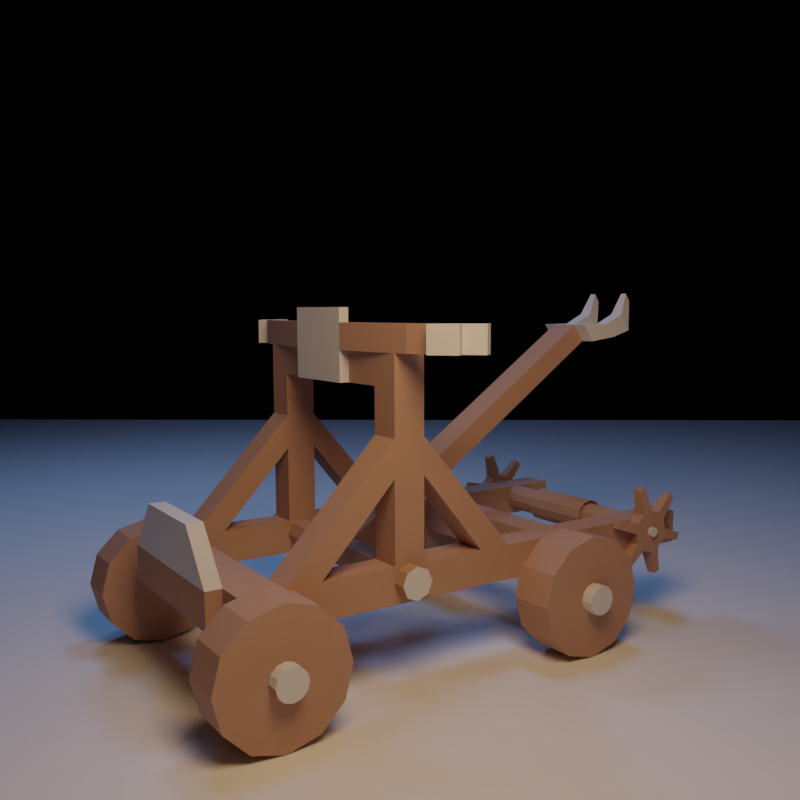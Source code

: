 # Source: catapult.blend  (saved by Blender 2.79.0; exported with 4.5.12 LTS)
import bpy
from mathutils import Matrix  # noqa: F401  (used for matrix-valued properties, if any)

bpy.ops.wm.read_factory_settings(use_empty=True)
scene = bpy.context.scene
scene.name = 'Scene'

# ---- collections
col_collection_1 = bpy.data.collections.new('Collection 1'); scene.collection.children.link(col_collection_1)

# ---- materials (node trees are filled in below, after node groups)
mat_wood = bpy.data.materials.new('wood')
mat_wood.alpha_threshold = 0.0
mat_wood.diffuse_color = (0.5204, 0.3216, 0.2334, 1.0)
mat_wood.roughness = 0.5
mat_wood.line_color = (0.0, 0.0, 0.0, 1.0)
mat_metal = bpy.data.materials.new('metal')
mat_metal.alpha_threshold = 0.0
mat_metal.roughness = 0.5
mat_kumaslar = bpy.data.materials.new('kumaslar')
mat_kumaslar.alpha_threshold = 0.0
mat_kumaslar.diffuse_color = (1.0, 1.0, 1.0, 1.0)
mat_kumaslar.roughness = 0.5

# ---- material node trees
mat_metal.use_nodes = True; mat_metal.node_tree.nodes.clear()
_N = mat_metal.node_tree.nodes; _L = mat_metal.node_tree.links
n0 = _N.new('ShaderNodeOutputMaterial'); n0.name = 'Material Output'; n0.location = (300, 300)
n1 = _N.new('ShaderNodeBsdfDiffuse'); n1.name = 'Diffuse BSDF'; n1.location = (10, 300)
_L.new(n1.outputs[0], n0.inputs[0])
n0.is_active_output = True
mat_kumaslar.use_nodes = True; mat_kumaslar.node_tree.nodes.clear()
_N = mat_kumaslar.node_tree.nodes; _L = mat_kumaslar.node_tree.links
n0 = _N.new('ShaderNodeOutputMaterial'); n0.name = 'Material Output'; n0.location = (1200, 880)
n0.label = 'Material Out'
n1 = _N.new('ShaderNodeAddShader'); n1.name = 'Add Shader'; n1.location = (1000, 880)
n1.label = 'Shader Add Refl'
n2 = _N.new('ShaderNodeAddShader'); n2.name = 'Add Shader.001'; n2.location = (800, 880)
n2.label = 'Shader Add Spec'
n3 = _N.new('ShaderNodeBsdfRefraction'); n3.name = 'Refraction BSDF'; n3.location = (1200, 220)
n3.label = 'Refl BSDF'
n3.mute = True
n4 = _N.new('ShaderNodeMix'); n4.name = 'Mix'; n4.location = (1000, 220)
n4.label = 'Mix Color/Refl'
n4.data_type = 'RGBA'
n4.blend_type = 'MULTIPLY'
n4.inputs[0].default_value = 1.0
n4.inputs[6].default_value = (1.0, 1.0, 1.0, 1.0)
n4.inputs[7].default_value = (0.0, 0.0, 0.0, 0.0)
n5 = _N.new('ShaderNodeMixShader'); n5.name = 'Mix Shader'; n5.location = (600, 880)
n5.label = 'Shader Mix Alpha'
n6 = _N.new('ShaderNodeBsdfTransparent'); n6.name = 'Transparent BSDF'; n6.location = (400, 880)
n6.label = 'Alpha BSDF'
n6.mute = True
n7 = _N.new('ShaderNodeMix'); n7.name = 'Mix.001'; n7.location = (200, 1100)
n7.label = 'Mix Color/Alpha'
n7.data_type = 'RGBA'
n7.blend_type = 'MULTIPLY'
n7.inputs[0].default_value = 1.0
n7.inputs[6].default_value = (1.0, 1.0, 1.0, 1.0)
n7.inputs[7].default_value = (1.0, 1.0, 1.0, 1.0)
n8 = _N.new('ShaderNodeBsdfDiffuse'); n8.name = 'Diffuse BSDF'; n8.location = (400, 660)
n8.label = 'Diff BSDF'
n9 = _N.new('ShaderNodeMix'); n9.name = 'Mix.002'; n9.location = (200, 660)
n9.label = 'Mix Color/Diffuse'
n9.data_type = 'RGBA'
n9.blend_type = 'MULTIPLY'
n9.inputs[0].default_value = 1.0
n9.inputs[6].default_value = (1.0, 1.0, 1.0, 1.0)
n9.inputs[7].default_value = (1.0, 1.0, 1.0, 1.0)
n10 = _N.new('ShaderNodeBsdfAnisotropic'); n10.name = 'Glossy BSDF'; n10.location = (400, 220)
n10.label = 'Spec BSDF'
n10.distribution = 'GGX'
n11 = _N.new('ShaderNodeMix'); n11.name = 'Mix.003'; n11.location = (200, 220)
n11.label = 'Mix Color/Spec'
n11.data_type = 'RGBA'
n11.blend_type = 'MULTIPLY'
n11.inputs[0].default_value = 1.0
n11.inputs[7].default_value = (0.0, 0.0, 0.0, 1.0)
n12 = _N.new('ShaderNodeMix'); n12.name = 'Mix.004'; n12.location = (200, 0)
n12.label = 'Mix Color/Hardness'
n12.data_type = 'RGBA'
n12.blend_type = 'MULTIPLY'
n12.inputs[0].default_value = 1.0
n12.inputs[6].default_value = (1.87, 1.87, 1.87, 1.87)
n12.inputs[7].default_value = (1.0, 1.0, 1.0, 1.0)
n13 = _N.new('ShaderNodeNormalMap'); n13.name = 'Normal Map'; n13.location = (200, 440)
n13.label = 'Normal/Map'
n13.mute = True
n14 = _N.new('ShaderNodeMix'); n14.name = 'Mix.005'; n14.location = (1000, 660)
n14.label = 'Bump/Map'
n14.mute = True
n14.data_type = 'RGBA'
n14.blend_type = 'MULTIPLY'
n14.inputs[0].default_value = 1.0
n14.inputs[6].default_value = (1.0, 1.0, 1.0, 1.0)
n14.inputs[7].default_value = (0.0, 0.0, 0.0, 1.0)
n15 = _N.new('ShaderNodeTexCoord'); n15.name = 'Texture Coordinate'; n15.location = (-600, 660)
n15.label = 'Texture Coords'
n16 = _N.new('ShaderNodeDisplacement'); n16.name = 'Displacement'; n16.location = (0, 0)
n16.inputs[1].default_value = 0.0
n16.inputs[2].default_value = 0.1
n17 = _N.new('ShaderNodeMath'); n17.name = 'Math'; n17.location = (0, 0)
n17.operation = 'POWER'
_L.new(n1.outputs[0], n0.inputs[0])
_L.new(n2.outputs[0], n1.inputs[0])
_L.new(n3.outputs[0], n1.inputs[1])
_L.new(n4.outputs[2], n3.inputs[0])
_L.new(n5.outputs[0], n2.inputs[0])
_L.new(n6.outputs[0], n5.inputs[1])
_L.new(n7.outputs[2], n5.inputs[0])
_L.new(n8.outputs[0], n5.inputs[2])
_L.new(n9.outputs[2], n8.inputs[0])
_L.new(n10.outputs[0], n2.inputs[1])
_L.new(n11.outputs[2], n10.inputs[0])
_L.new(n13.outputs[0], n8.inputs[2])
_L.new(n13.outputs[0], n10.inputs[4])
_L.new(n13.outputs[0], n3.inputs[3])
_L.new(n14.outputs[2], n16.inputs[0])
_L.new(n16.outputs[0], n0.inputs[2])
_L.new(n12.outputs[2], n17.inputs[0])
_L.new(n17.outputs[0], n10.inputs[1])
n0.is_active_output = True

# ---- world
world_world = bpy.data.worlds.new('World'); scene.world = world_world
world_world.color = (0.0, 0.0, 0.0)
world_world.use_sun_shadow = False
world_world.sun_shadow_jitter_overblur = 0.0
world_world.cycles.sampling_method = 'MANUAL'

# ---- cameras
cam_camera_001 = bpy.data.cameras.new('Camera.001')
cam_camera_001.clip_end = 100.0
cam_camera_001.lens = 35.0
cam_camera_001.sensor_width = 32.0
cam_camera_001.sensor_height = 18.0
cam_camera_001.display_size = 2.0
cam_camera_001.dof.focus_distance = 0.0

# ---- lights
light_lamp_002 = bpy.data.lights.new('Lamp.002', 'AREA')
light_lamp_002.color = (0.2006, 0.4495, 1.0)
light_lamp_002.transmission_factor = 0.0
light_lamp_002.cutoff_distance = 30.0
light_lamp_002.energy = 706.9
light_lamp_002.shadow_buffer_clip_start = 1.001
light_lamp_002.shadow_soft_size = 5.0
light_lamp_002.shadow_maximum_resolution = 0.006
light_lamp_002.use_absolute_resolution = True
light_lamp_002.size = 5.0
light_lamp_002.size_y = 0.1
light_lamp_001 = bpy.data.lights.new('Lamp.001', 'AREA')
light_lamp_001.color = (0.2006, 0.4495, 1.0)
light_lamp_001.transmission_factor = 0.0
light_lamp_001.cutoff_distance = 30.0
light_lamp_001.energy = 706.9
light_lamp_001.shadow_buffer_clip_start = 1.001
light_lamp_001.shadow_soft_size = 5.0
light_lamp_001.shadow_maximum_resolution = 0.006
light_lamp_001.use_absolute_resolution = True
light_lamp_001.size = 5.0
light_lamp_001.size_y = 0.1
light_lamp = bpy.data.lights.new('Lamp', 'AREA')
light_lamp.color = (1.0, 0.6395, 0.3586)
light_lamp.transmission_factor = 0.0
light_lamp.cutoff_distance = 30.0
light_lamp.energy = 628.3
light_lamp.shadow_buffer_clip_start = 1.001
light_lamp.shadow_soft_size = 5.0
light_lamp.shadow_maximum_resolution = 0.006
light_lamp.use_absolute_resolution = True
light_lamp.size = 5.0
light_lamp.size_y = 0.1

# ---- meshes
me_cube = bpy.data.meshes.new('Cube')
me_cube.from_pydata([(-5.745, 1.53, -0.577), (-5.745, 1.53, 0.03523), (-5.745, 2.1, -0.577), (-5.745, 2.1, 0.03523), (2.801, 1.53, -0.577), (2.801, 1.53, 0.03523), (2.801, 2.1, -0.577), (2.801, 2.1, 0.03523), (3.535, 2.1, 0.03523), (3.535, 2.1, -0.577), (3.535, 1.53, -0.577), (3.535, 1.53, 0.03523), (-2.302, 2.1, -0.577), (-2.302, 2.1, 0.03523), (-2.302, 1.53, -0.577), (-2.302, 1.53, 0.03523), (-2.917, 2.1, -0.577), (-2.917, 1.53, 0.03523), (-2.917, 2.1, 0.03523), (-2.917, 1.53, -0.577), (-2.917, 1.53, -1.36), (-2.302, 1.53, -1.36), (-2.302, 2.1, -1.36), (-2.917, 2.1, -1.36), (0.3449, 2.1, 0.03523), (0.3449, 1.53, -0.577), (0.3449, 2.1, -0.577), (0.3449, 1.53, 0.03523), (0.9022, 2.1, 0.03523), (0.9022, 1.53, -0.577), (0.9022, 2.1, -0.577), (0.9022, 1.53, 0.03523), (2.211, 2.1, 0.03523), (2.211, 1.53, -0.577), (2.211, 2.1, -0.577), (2.211, 1.53, 0.03523), (-0.8203, 2.1, -0.577), (-0.8203, 1.53, 0.03523), (-0.8203, 2.1, 0.03523), (-0.8203, 1.53, -0.577), (-1.409, 2.1, -0.577), (-1.409, 1.53, 0.03523), (-1.409, 2.1, 0.03523), (-1.409, 1.53, -0.577), (0.9022, 1.53, 3.382), (0.3449, 1.53, 3.382), (0.3449, 2.1, 3.382), (0.9022, 2.1, 3.382), (0.3449, 1.53, 2.844), (0.3449, 2.1, 2.844), (0.9022, 1.53, 2.844), (0.9022, 2.1, 2.844), (0.9022, 0.7392, 3.382), (0.9022, 0.7392, 2.844), (0.3449, 0.7392, 2.844), (0.3449, 0.7392, 3.382), (1.077, 0.7392, 3.382), (1.077, 0.7392, 2.844), (0.9022, 0.7392, 3.837), (1.077, 0.7392, 3.837), (0.8522, 2.35, 3.382), (0.6774, 2.35, 3.382), (0.8522, 2.35, 3.837), (0.6774, 2.35, 3.837), (0.7068, 2.731, 3.382), (0.532, 2.731, 3.382), (0.7068, 2.731, 3.837), (0.532, 2.731, 3.837), (0.3804, 3.107, 3.382), (0.2374, 3.006, 3.382), (0.3804, 3.107, 3.837), (0.2374, 3.006, 3.837), (0.1221, 3.372, 3.382), (-0.02088, 3.271, 3.382), (0.1221, 3.372, 3.837), (-0.02088, 3.271, 3.837), (0.3449, 2.1, 1.44), (0.3449, 1.53, 1.44), (0.9022, 1.53, 1.44), (0.9022, 2.1, 1.44), (0.3449, 1.53, 2.061), (0.9022, 1.53, 2.061), (0.9022, 2.1, 2.061), (0.3449, 2.1, 2.061), (0.6481, 2.35, 0.06512), (0.8445, 2.35, -0.01623), (0.9258, 2.35, -0.2126), (0.8445, 2.35, -0.409), (0.6481, 2.35, -0.4903), (0.4517, 2.35, -0.409), (0.3703, 2.35, -0.2126), (0.4517, 2.35, -0.01623), (-1.621, 0.2951, 1.066), (-1.391, 0.2951, 1.402), (-1.093, 0.2951, 0.704), (-0.8624, 0.2951, 1.04), (-4.976, 0.2951, 3.364), (-4.746, 0.2951, 3.7), (0.8607, 0.2951, -0.1404), (0.6305, 0.2951, -0.4764), (-5.609, 0.2951, 3.442), (-5.378, 0.2951, 3.703), (-4.746, 0.5702, 3.7), (-4.976, 0.5702, 3.364), (-5.378, 0.5702, 3.703), (-5.609, 0.5702, 3.442), (3.814, 1.53, 0.03523), (3.814, 1.53, -0.577), (3.535, 0.8476, 0.8837), (3.814, 0.8476, 0.8837), (-2.673, 2.89, -0.6682), (-2.673, 2.097, 0.1457), (-2.544, 2.89, -0.7027), (-2.137, 2.097, 0.002099), (-2.449, 2.89, -0.7972), (-1.745, 2.097, -0.3903), (-2.415, 2.89, -0.9262), (-1.601, 2.097, -0.9262), (-2.449, 2.89, -1.055), (-1.745, 2.097, -1.462), (-2.544, 2.89, -1.15), (-2.137, 2.097, -1.855), (-2.673, 2.89, -1.184), (-2.673, 2.097, -1.998), (-2.802, 2.89, -1.15), (-3.209, 2.097, -1.855), (-2.896, 2.89, -1.055), (-3.601, 2.097, -1.462), (-2.931, 2.89, -0.9262), (-3.745, 2.097, -0.9262), (-2.896, 2.89, -0.7972), (-3.601, 2.097, -0.3903), (-2.802, 2.89, -0.7027), (-3.209, 2.097, 0.002098), (-2.673, 2.89, 0.1457), (-2.137, 2.89, 0.002099), (-1.745, 2.89, -0.3903), (-1.601, 2.89, -0.9262), (-1.745, 2.89, -1.462), (-2.137, 2.89, -1.855), (-2.673, 2.89, -1.998), (-3.209, 2.89, -1.855), (-3.601, 2.89, -1.462), (-3.745, 2.89, -0.9262), (-3.601, 2.89, -0.3903), (-3.209, 2.89, 0.002098), (-2.673, 3.103, -0.6682), (-2.544, 3.103, -0.7027), (-2.449, 3.103, -0.7972), (-2.415, 3.103, -0.9262), (-2.449, 3.103, -1.055), (-2.544, 3.103, -1.15), (-2.673, 3.103, -1.184), (-2.802, 3.103, -1.15), (-2.896, 3.103, -1.055), (-2.931, 3.103, -0.9262), (-2.896, 3.103, -0.7972), (-2.802, 3.103, -0.7027), (-4.823, 2.329, -0.1084), (-4.823, 2.095, 0.1934), (-4.775, 2.329, -0.1213), (-4.624, 2.095, 0.1401), (-4.74, 2.329, -0.1563), (-4.479, 2.095, -0.005375), (-4.727, 2.329, -0.2042), (-4.426, 2.095, -0.2042), (-4.74, 2.329, -0.252), (-4.479, 2.095, -0.4029), (-4.775, 2.329, -0.287), (-4.624, 2.095, -0.5485), (-4.823, 2.329, -0.2999), (-4.823, 2.095, -0.6017), (-4.871, 2.329, -0.287), (-5.022, 2.095, -0.5485), (-4.906, 2.329, -0.252), (-5.168, 2.095, -0.4029), (-4.919, 2.329, -0.2042), (-5.221, 2.095, -0.2042), (-4.906, 2.329, -0.1563), (-5.168, 2.095, -0.005376), (-4.871, 2.329, -0.1213), (-5.022, 2.095, 0.1401), (-4.823, 2.329, 0.1934), (-4.624, 2.329, 0.1401), (-4.479, 2.329, -0.005375), (-4.426, 2.329, -0.2042), (-4.479, 2.329, -0.4029), (-4.624, 2.329, -0.5485), (-4.823, 2.329, -0.6017), (-5.022, 2.329, -0.5485), (-5.168, 2.329, -0.4029), (-5.221, 2.329, -0.2042), (-5.168, 2.329, -0.005376), (-5.022, 2.329, 0.1401), (-4.823, 2.392, -0.1084), (-4.775, 2.392, -0.1213), (-4.74, 2.392, -0.1563), (-4.727, 2.392, -0.2042), (-4.74, 2.392, -0.252), (-4.775, 2.392, -0.287), (-4.823, 2.392, -0.2999), (-4.871, 2.392, -0.287), (-4.906, 2.392, -0.252), (-4.919, 2.392, -0.2042), (-4.906, 2.392, -0.1563), (-4.871, 2.392, -0.1213), (-4.669, 2.294, 0.6486), (-4.531, 2.294, 0.6115), (-4.531, 2.131, 0.6115), (-4.669, 2.131, 0.6486), (-4.008, 2.131, 0.08849), (-4.008, 2.294, 0.08849), (-3.97, 2.294, -0.04976), (-3.97, 2.131, -0.04976), (-4.162, 2.131, -0.7642), (-4.162, 2.294, -0.7642), (-4.263, 2.294, -0.8654), (-4.263, 2.131, -0.8654), (-4.978, 2.131, -1.057), (-4.978, 2.294, -1.057), (-5.116, 2.294, -1.02), (-5.116, 2.131, -1.02), (-5.639, 2.131, -0.4968), (-5.639, 2.294, -0.4968), (-5.676, 2.294, -0.3586), (-5.676, 2.131, -0.3586), (-5.484, 2.131, 0.3559), (-5.484, 2.294, 0.3559), (-5.383, 2.294, 0.4571), (-5.383, 2.131, 0.4571), (-4.701, 0.6504, 0.005752), (-4.835, 0.6504, 0.04181), (-4.835, 1.583, 0.04181), (-4.701, 1.583, 0.005752), (-4.602, 1.583, -0.09275), (-4.566, 1.583, -0.2273), (-4.602, 1.583, -0.3619), (-4.701, 1.583, -0.4604), (-4.835, 1.583, -0.4964), (-4.97, 1.583, -0.4604), (-5.068, 1.583, -0.3619), (-5.104, 1.583, -0.2273), (-5.068, 1.583, -0.09275), (-4.97, 1.583, 0.005752), (-4.602, 0.6504, -0.09275), (-4.566, 0.6504, -0.2273), (-4.602, 0.6504, -0.3619), (-4.701, 0.6504, -0.4604), (-4.835, 0.6504, -0.4964), (-4.97, 0.6504, -0.4604), (-5.068, 0.6504, -0.3619), (-5.104, 0.6504, -0.2273), (-5.068, 0.6504, -0.09275), (-4.97, 0.6504, 0.005752), (-4.835, 0.7305, 0.1081), (-4.667, 0.7305, 0.06317), (-4.545, 0.7305, -0.0596), (-5.003, 0.7305, 0.06317), (-5.126, 0.7305, -0.0596), (-4.5, 0.7305, -0.2273), (-5.171, 0.7305, -0.2273), (-4.545, 0.7305, -0.395), (-5.126, 0.7305, -0.395), (-4.667, 0.7305, -0.5178), (-5.003, 0.7305, -0.5178), (-4.835, 0.7305, -0.5627), (0.8416, 2.848, 3.837), (0.8416, 2.848, 3.382), (0.5152, 3.224, 3.837), (0.5152, 3.224, 3.382), (0.9022, 0.7392, 4.085), (1.077, 0.7392, 4.085), (3.219, 2.89, -0.6682), (3.219, 2.097, 0.1457), (3.348, 2.89, -0.7027), (3.755, 2.097, 0.002099), (3.443, 2.89, -0.7972), (4.148, 2.097, -0.3903), (3.478, 2.89, -0.9262), (4.291, 2.097, -0.9262), (3.443, 2.89, -1.055), (4.148, 2.097, -1.462), (3.348, 2.89, -1.15), (3.755, 2.097, -1.855), (3.219, 2.89, -1.184), (3.219, 2.097, -1.998), (3.09, 2.89, -1.15), (2.683, 2.097, -1.855), (2.996, 2.89, -1.055), (2.291, 2.097, -1.462), (2.961, 2.89, -0.9262), (2.147, 2.097, -0.9262), (2.996, 2.89, -0.7972), (2.291, 2.097, -0.3903), (3.09, 2.89, -0.7027), (2.683, 2.097, 0.002098), (3.219, 2.89, 0.1457), (3.755, 2.89, 0.002099), (4.148, 2.89, -0.3903), (4.291, 2.89, -0.9262), (4.148, 2.89, -1.462), (3.755, 2.89, -1.855), (3.219, 2.89, -1.998), (2.683, 2.89, -1.855), (2.291, 2.89, -1.462), (2.147, 2.89, -0.9262), (2.291, 2.89, -0.3903), (2.683, 2.89, 0.002098), (3.219, 3.103, -0.6682), (3.348, 3.103, -0.7027), (3.443, 3.103, -0.7972), (3.478, 3.103, -0.9262), (3.443, 3.103, -1.055), (3.348, 3.103, -1.15), (3.219, 3.103, -1.184), (3.09, 3.103, -1.15), (2.996, 3.103, -1.055), (2.961, 3.103, -0.9262), (2.996, 3.103, -0.7972), (3.09, 3.103, -0.7027), (-5.81, 0.303, 3.904), (-6.04, 0.303, 3.568), (-5.81, 0.5782, 3.904), (-6.04, 0.5782, 3.568), (-6.026, 0.3683, 4.335), (-6.133, 0.3683, 4.177), (-6.026, 0.497, 4.335), (-6.133, 0.497, 4.177), (-5.745, -1.53, -0.577), (-5.745, -1.53, 0.03523), (-5.745, -2.1, -0.577), (-5.745, -2.1, 0.03523), (2.801, -1.53, -0.577), (2.801, -1.53, 0.03523), (2.801, -2.1, -0.577), (2.801, -2.1, 0.03523), (3.535, -2.1, 0.03523), (3.535, -2.1, -0.577), (3.535, -1.53, -0.577), (3.535, -1.53, 0.03523), (2.801, 0.0, 0.03523), (2.801, 0.0, -0.577), (3.535, 0.0, 0.03523), (3.535, 0.0, -0.577), (-2.302, -2.1, -0.577), (-2.302, -2.1, 0.03523), (-2.302, -1.53, -0.577), (-2.302, -1.53, 0.03523), (-2.917, -2.1, -0.577), (-2.917, -1.53, 0.03523), (-2.917, -2.1, 0.03523), (-2.917, -1.53, -0.577), (-2.917, 0.0, -0.577), (-2.302, 0.0, -0.577), (-2.302, 0.0, 0.03523), (-2.917, 0.0, 0.03523), (-2.917, -1.53, -1.36), (-2.302, -1.53, -1.36), (-2.302, -2.1, -1.36), (-2.917, -2.1, -1.36), (0.3449, -2.1, 0.03523), (0.3449, -1.53, -0.577), (0.3449, -2.1, -0.577), (0.3449, -1.53, 0.03523), (0.9022, -2.1, 0.03523), (0.9022, -1.53, -0.577), (0.9022, -2.1, -0.577), (0.9022, -1.53, 0.03523), (2.211, -2.1, 0.03523), (2.211, -1.53, -0.577), (2.211, -2.1, -0.577), (2.211, -1.53, 0.03523), (-0.8203, -2.1, -0.577), (-0.8203, -1.53, 0.03523), (-0.8203, -2.1, 0.03523), (-0.8203, -1.53, -0.577), (-1.409, -2.1, -0.577), (-1.409, -1.53, 0.03523), (-1.409, -2.1, 0.03523), (-1.409, -1.53, -0.577), (0.9022, -1.53, 3.382), (0.3449, -1.53, 3.382), (0.3449, -2.1, 3.382), (0.9022, -2.1, 3.382), (0.3449, -1.53, 2.844), (0.3449, -2.1, 2.844), (0.9022, -1.53, 2.844), (0.9022, -2.1, 2.844), (0.9022, 0.0, 3.382), (0.3449, 0.0, 3.382), (0.3449, 0.0, 2.844), (0.9022, 0.0, 2.844), (0.9022, -0.7392, 3.382), (0.9022, -0.7392, 2.844), (0.3449, -0.7392, 2.844), (0.3449, -0.7392, 3.382), (1.077, 0.0, 2.844), (1.077, 0.0, 3.382), (1.077, -0.7392, 3.382), (1.077, -0.7392, 2.844), (0.9022, -0.7392, 3.837), (0.9022, 0.0, 3.837), (1.077, -0.7392, 3.837), (1.077, 0.0, 3.837), (0.8522, -2.35, 3.382), (0.6774, -2.35, 3.382), (0.8522, -2.35, 3.837), (0.6774, -2.35, 3.837), (0.7068, -2.731, 3.382), (0.532, -2.731, 3.382), (0.7068, -2.731, 3.837), (0.532, -2.731, 3.837), (0.3804, -3.107, 3.382), (0.2374, -3.006, 3.382), (0.3804, -3.107, 3.837), (0.2374, -3.006, 3.837), (0.1221, -3.372, 3.382), (-0.02088, -3.271, 3.382), (0.1221, -3.372, 3.837), (-0.02088, -3.271, 3.837), (0.3449, -2.1, 1.44), (0.3449, -1.53, 1.44), (0.9022, -1.53, 1.44), (0.9022, -2.1, 1.44), (0.3449, -1.53, 2.061), (0.9022, -1.53, 2.061), (0.9022, -2.1, 2.061), (0.3449, -2.1, 2.061), (0.6481, -2.35, 0.06512), (0.6481, 0.0, 0.06512), (0.8445, -2.35, -0.01623), (0.8445, 0.0, -0.01623), (0.9258, -2.35, -0.2126), (0.9258, 0.0, -0.2126), (0.8445, -2.35, -0.409), (0.8445, 0.0, -0.409), (0.6481, -2.35, -0.4903), (0.6481, 0.0, -0.4903), (0.4517, -2.35, -0.409), (0.4517, 0.0, -0.409), (0.3703, -2.35, -0.2126), (0.3703, 0.0, -0.2126), (0.4517, -2.35, -0.01623), (0.4517, 0.0, -0.01623), (-1.621, 0.0, 1.066), (-1.391, 0.0, 1.402), (-1.621, -0.2951, 1.066), (-1.391, -0.2951, 1.402), (-1.093, 0.0, 0.704), (-0.8624, 0.0, 1.04), (-1.093, -0.2951, 0.704), (-0.8624, -0.2951, 1.04), (-4.976, -0.2951, 3.364), (-4.976, 0.0, 3.364), (-4.746, 0.0, 3.7), (-4.746, -0.2951, 3.7), (0.8607, -0.2951, -0.1404), (0.6305, -0.2951, -0.4764), (0.6305, 0.0, -0.4764), (0.8607, 0.0, -0.1404), (-5.609, -0.2951, 3.442), (-5.609, 0.0, 3.442), (-5.378, 0.0, 3.703), (-5.378, -0.2951, 3.703), (-4.746, -0.5702, 3.7), (-4.976, -0.5702, 3.364), (-5.378, -0.5702, 3.703), (-5.609, -0.5702, 3.442), (3.814, -1.53, 0.03523), (3.814, -1.53, -0.577), (3.814, 0.0, 0.03523), (3.814, 0.0, -0.577), (3.535, 0.0, 0.8837), (3.535, -0.8476, 0.8837), (3.814, 0.0, 0.8837), (3.814, -0.8476, 0.8837), (-2.673, -2.89, -0.6682), (-2.673, -2.097, 0.1457), (-2.544, -2.89, -0.7027), (-2.137, -2.097, 0.002099), (-2.449, -2.89, -0.7972), (-1.745, -2.097, -0.3903), (-2.415, -2.89, -0.9262), (-1.601, -2.097, -0.9262), (-2.449, -2.89, -1.055), (-1.745, -2.097, -1.462), (-2.544, -2.89, -1.15), (-2.137, -2.097, -1.855), (-2.673, -2.89, -1.184), (-2.673, -2.097, -1.998), (-2.802, -2.89, -1.15), (-3.209, -2.097, -1.855), (-2.896, -2.89, -1.055), (-3.601, -2.097, -1.462), (-2.931, -2.89, -0.9262), (-3.745, -2.097, -0.9262), (-2.896, -2.89, -0.7972), (-3.601, -2.097, -0.3903), (-2.802, -2.89, -0.7027), (-3.209, -2.097, 0.002098), (-2.673, -2.89, 0.1457), (-2.137, -2.89, 0.002099), (-1.745, -2.89, -0.3903), (-1.601, -2.89, -0.9262), (-1.745, -2.89, -1.462), (-2.137, -2.89, -1.855), (-2.673, -2.89, -1.998), (-3.209, -2.89, -1.855), (-3.601, -2.89, -1.462), (-3.745, -2.89, -0.9262), (-3.601, -2.89, -0.3903), (-3.209, -2.89, 0.002098), (-2.673, -3.103, -0.6682), (-2.544, -3.103, -0.7027), (-2.449, -3.103, -0.7972), (-2.415, -3.103, -0.9262), (-2.449, -3.103, -1.055), (-2.544, -3.103, -1.15), (-2.673, -3.103, -1.184), (-2.802, -3.103, -1.15), (-2.896, -3.103, -1.055), (-2.931, -3.103, -0.9262), (-2.896, -3.103, -0.7972), (-2.802, -3.103, -0.7027), (-4.823, -2.329, -0.1084), (-4.823, -2.095, 0.1934), (-4.775, -2.329, -0.1213), (-4.624, -2.095, 0.1401), (-4.74, -2.329, -0.1563), (-4.479, -2.095, -0.005375), (-4.727, -2.329, -0.2042), (-4.426, -2.095, -0.2042), (-4.74, -2.329, -0.252), (-4.479, -2.095, -0.4029), (-4.775, -2.329, -0.287), (-4.624, -2.095, -0.5485), (-4.823, -2.329, -0.2999), (-4.823, -2.095, -0.6017), (-4.871, -2.329, -0.287), (-5.022, -2.095, -0.5485), (-4.906, -2.329, -0.252), (-5.168, -2.095, -0.4029), (-4.919, -2.329, -0.2042), (-5.221, -2.095, -0.2042), (-4.906, -2.329, -0.1563), (-5.168, -2.095, -0.005376), (-4.871, -2.329, -0.1213), (-5.022, -2.095, 0.1401), (-4.823, -2.329, 0.1934), (-4.624, -2.329, 0.1401), (-4.479, -2.329, -0.005375), (-4.426, -2.329, -0.2042), (-4.479, -2.329, -0.4029), (-4.624, -2.329, -0.5485), (-4.823, -2.329, -0.6017), (-5.022, -2.329, -0.5485), (-5.168, -2.329, -0.4029), (-5.221, -2.329, -0.2042), (-5.168, -2.329, -0.005376), (-5.022, -2.329, 0.1401), (-4.823, -2.392, -0.1084), (-4.775, -2.392, -0.1213), (-4.74, -2.392, -0.1563), (-4.727, -2.392, -0.2042), (-4.74, -2.392, -0.252), (-4.775, -2.392, -0.287), (-4.823, -2.392, -0.2999), (-4.871, -2.392, -0.287), (-4.906, -2.392, -0.252), (-4.919, -2.392, -0.2042), (-4.906, -2.392, -0.1563), (-4.871, -2.392, -0.1213), (-4.669, -2.294, 0.6486), (-4.531, -2.294, 0.6115), (-4.531, -2.131, 0.6115), (-4.669, -2.131, 0.6486), (-4.008, -2.131, 0.08849), (-4.008, -2.294, 0.08849), (-3.97, -2.294, -0.04976), (-3.97, -2.131, -0.04976), (-4.162, -2.131, -0.7642), (-4.162, -2.294, -0.7642), (-4.263, -2.294, -0.8654), (-4.263, -2.131, -0.8654), (-4.978, -2.131, -1.057), (-4.978, -2.294, -1.057), (-5.116, -2.294, -1.02), (-5.116, -2.131, -1.02), (-5.639, -2.131, -0.4968), (-5.639, -2.294, -0.4968), (-5.676, -2.294, -0.3586), (-5.676, -2.131, -0.3586), (-5.484, -2.131, 0.3559), (-5.484, -2.294, 0.3559), (-5.383, -2.294, 0.4571), (-5.383, -2.131, 0.4571), (-4.701, -0.6504, 0.005752), (-4.835, -0.6504, 0.04181), (-4.835, -1.583, 0.04181), (-4.835, 0.0, 0.04181), (-4.701, -1.583, 0.005752), (-4.701, 0.0, 0.005752), (-4.602, -1.583, -0.09275), (-4.602, 0.0, -0.09275), (-4.566, -1.583, -0.2273), (-4.566, 0.0, -0.2273), (-4.602, -1.583, -0.3619), (-4.602, 0.0, -0.3619), (-4.701, -1.583, -0.4604), (-4.701, 0.0, -0.4604), (-4.835, -1.583, -0.4964), (-4.835, 0.0, -0.4964), (-4.97, -1.583, -0.4604), (-4.97, 0.0, -0.4604), (-5.068, -1.583, -0.3619), (-5.068, 0.0, -0.3619), (-5.104, -1.583, -0.2273), (-5.104, 0.0, -0.2273), (-5.068, -1.583, -0.09275), (-5.068, 0.0, -0.09275), (-4.97, -1.583, 0.005752), (-4.97, 0.0, 0.005752), (-4.602, -0.6504, -0.09275), (-4.566, -0.6504, -0.2273), (-4.602, -0.6504, -0.3619), (-4.701, -0.6504, -0.4604), (-4.835, -0.6504, -0.4964), (-4.97, -0.6504, -0.4604), (-5.068, -0.6504, -0.3619), (-5.104, -0.6504, -0.2273), (-5.068, -0.6504, -0.09275), (-4.97, -0.6504, 0.005752), (-4.835, -0.7305, 0.1081), (-4.667, -0.7305, 0.06317), (-4.545, -0.7305, -0.0596), (-5.003, 0.0, 0.06317), (-5.003, -0.7305, 0.06317), (-5.126, 0.0, -0.0596), (-5.126, -0.7305, -0.0596), (-4.667, 0.0, 0.06317), (-4.835, 0.0, 0.1081), (-4.5, -0.7305, -0.2273), (-5.171, 0.0, -0.2273), (-5.171, -0.7305, -0.2273), (-4.545, 0.0, -0.0596), (-4.545, -0.7305, -0.395), (-5.126, 0.0, -0.395), (-5.126, -0.7305, -0.395), (-4.5, 0.0, -0.2273), (-4.667, -0.7305, -0.5178), (-5.003, 0.0, -0.5178), (-5.003, -0.7305, -0.5178), (-4.545, 0.0, -0.395), (-4.835, -0.7305, -0.5627), (-4.835, 0.0, -0.5627), (-4.667, 0.0, -0.5178), (0.8416, -2.848, 3.837), (0.8416, -2.848, 3.382), (0.5152, -3.224, 3.837), (0.5152, -3.224, 3.382), (0.9022, -0.7392, 4.085), (0.9022, 0.0, 4.085), (1.077, -0.7392, 4.085), (1.077, 0.0, 4.085), (3.219, -2.89, -0.6682), (3.219, -2.097, 0.1457), (3.348, -2.89, -0.7027), (3.755, -2.097, 0.002099), (3.443, -2.89, -0.7972), (4.148, -2.097, -0.3903), (3.478, -2.89, -0.9262), (4.291, -2.097, -0.9262), (3.443, -2.89, -1.055), (4.148, -2.097, -1.462), (3.348, -2.89, -1.15), (3.755, -2.097, -1.855), (3.219, -2.89, -1.184), (3.219, -2.097, -1.998), (3.09, -2.89, -1.15), (2.683, -2.097, -1.855), (2.996, -2.89, -1.055), (2.291, -2.097, -1.462), (2.961, -2.89, -0.9262), (2.147, -2.097, -0.9262), (2.996, -2.89, -0.7972), (2.291, -2.097, -0.3903), (3.09, -2.89, -0.7027), (2.683, -2.097, 0.002098), (3.219, -2.89, 0.1457), (3.755, -2.89, 0.002099), (4.148, -2.89, -0.3903), (4.291, -2.89, -0.9262), (4.148, -2.89, -1.462), (3.755, -2.89, -1.855), (3.219, -2.89, -1.998), (2.683, -2.89, -1.855), (2.291, -2.89, -1.462), (2.147, -2.89, -0.9262), (2.291, -2.89, -0.3903), (2.683, -2.89, 0.002098), (3.219, -3.103, -0.6682), (3.348, -3.103, -0.7027), (3.443, -3.103, -0.7972), (3.478, -3.103, -0.9262), (3.443, -3.103, -1.055), (3.348, -3.103, -1.15), (3.219, -3.103, -1.184), (3.09, -3.103, -1.15), (2.996, -3.103, -1.055), (2.961, -3.103, -0.9262), (2.996, -3.103, -0.7972), (3.09, -3.103, -0.7027), (-5.81, -0.303, 3.904), (-6.04, -0.303, 3.568), (-5.81, -0.5782, 3.904), (-6.04, -0.5782, 3.568), (-6.026, -0.3683, 4.335), (-6.133, -0.3683, 4.177), (-6.026, -0.497, 4.335), (-6.133, -0.497, 4.177)], [], [(0, 1, 3, 2), (34, 32, 7, 6), (5, 4, 341, 340), (19, 17, 1, 0), (34, 6, 4, 33), (18, 3, 1, 17), (9, 8, 11, 10), (4, 6, 9, 10), (7, 5, 11, 8), (6, 7, 8, 9), (4, 10, 343, 341), (11, 5, 340, 342), (10, 11, 106, 107), (42, 13, 15, 41), (16, 12, 22, 23), (43, 41, 15, 14), (16, 18, 13, 12), (2, 3, 18, 16), (2, 16, 19, 0), (13, 18, 17, 15), (14, 15, 354, 353), (17, 19, 352, 355), (19, 14, 353, 352), (15, 17, 355, 354), (23, 22, 21, 20), (14, 19, 20, 21), (19, 16, 23, 20), (12, 14, 21, 22), (29, 31, 27, 25), (49, 48, 45, 46), (36, 26, 25, 39), (36, 38, 24, 26), (32, 28, 31, 35), (33, 35, 31, 29), (26, 30, 29, 25), (26, 24, 28, 30), (4, 5, 35, 33), (5, 81, 78, 35), (30, 34, 33, 29), (30, 28, 32, 34), (40, 42, 38, 36), (40, 36, 39, 43), (25, 27, 37, 39), (24, 38, 37, 27), (12, 40, 43, 14), (12, 13, 42, 40), (39, 37, 41, 43), (32, 79, 82, 7), (47, 46, 45, 44), (56, 52, 61, 60), (50, 51, 47, 44), (51, 49, 46, 47), (82, 83, 49, 51), (81, 82, 51, 50), (80, 81, 50, 48), (83, 80, 48, 49), (55, 54, 390, 389), (52, 55, 389, 388), (54, 53, 391, 390), (48, 50, 53, 54), (44, 45, 55, 52), (45, 48, 54, 55), (50, 44, 52, 53), (57, 56, 397, 396), (53, 52, 56, 57), (391, 53, 57, 396), (397, 56, 59, 403), (52, 388, 401, 58), (61, 63, 67, 65), (52, 58, 63, 61), (59, 56, 60, 62), (58, 59, 62, 63), (66, 64, 267, 266), (60, 61, 65, 64), (62, 60, 64, 66), (63, 62, 66, 67), (69, 71, 75, 73), (67, 66, 70, 71), (65, 67, 71, 69), (64, 65, 69, 68), (72, 73, 75, 74), (68, 69, 73, 72), (70, 68, 72, 74), (71, 70, 74, 75), (24, 27, 77, 76), (27, 31, 78, 77), (31, 28, 79, 78), (28, 24, 76, 79), (35, 78, 79, 32), (77, 78, 81, 80), (7, 82, 81, 5), (79, 76, 83, 82), (38, 76, 77, 37), (37, 77, 80, 41), (41, 80, 83, 42), (42, 83, 76, 38), (84, 429, 431, 85), (85, 431, 433, 86), (86, 433, 435, 87), (87, 435, 437, 88), (88, 437, 439, 89), (89, 439, 441, 90), (90, 441, 443, 91), (91, 443, 429, 84), (84, 85, 86, 87, 88, 89, 90, 91), (93, 92, 96, 97), (92, 93, 95, 94), (92, 94, 448, 444), (95, 93, 445, 449), (454, 97, 101, 462), (445, 93, 97, 454), (92, 444, 453, 96), (99, 98, 459, 458), (448, 94, 99, 458), (95, 449, 459, 98), (94, 95, 98, 99), (461, 462, 101, 100), (96, 453, 461, 100), (105, 100, 321, 323), (102, 103, 105, 104), (101, 97, 102, 104), (97, 96, 103, 102), (96, 100, 105, 103), (107, 106, 470, 471), (343, 10, 107, 471), (108, 472, 474, 109), (470, 106, 109, 474), (11, 342, 472, 108), (106, 11, 108, 109), (134, 111, 113, 135), (135, 113, 115, 136), (136, 115, 117, 137), (137, 117, 119, 138), (138, 119, 121, 139), (139, 121, 123, 140), (140, 123, 125, 141), (141, 125, 127, 142), (142, 127, 129, 143), (143, 129, 131, 144), (113, 111, 133, 131, 129, 127, 125, 123, 121, 119, 117, 115), (144, 131, 133, 145), (145, 133, 111, 134), (130, 132, 157, 156), (112, 110, 134, 135), (114, 112, 135, 136), (116, 114, 136, 137), (118, 116, 137, 138), (120, 118, 138, 139), (122, 120, 139, 140), (124, 122, 140, 141), (126, 124, 141, 142), (128, 126, 142, 143), (130, 128, 143, 144), (132, 130, 144, 145), (110, 132, 145, 134), (146, 147, 148, 149, 150, 151, 152, 153, 154, 155, 156, 157), (110, 112, 147, 146), (124, 126, 154, 153), (118, 120, 151, 150), (132, 110, 146, 157), (112, 114, 148, 147), (126, 128, 155, 154), (120, 122, 152, 151), (114, 116, 149, 148), (128, 130, 156, 155), (122, 124, 153, 152), (116, 118, 150, 149), (181, 193, 228, 229), (183, 161, 163, 184), (188, 171, 218, 219), (185, 165, 167, 186), (161, 183, 207, 208), (187, 169, 171, 188), (191, 190, 223, 224), (189, 173, 175, 190), (179, 181, 229, 226), (191, 177, 179, 192), (161, 159, 181, 179, 177, 175, 173, 171, 169, 167, 165, 163), (182, 159, 209, 206), (193, 181, 159, 182), (178, 180, 205, 204), (160, 158, 182, 183), (162, 160, 183, 184), (164, 162, 184, 185), (166, 164, 185, 186), (168, 166, 186, 187), (170, 168, 187, 188), (172, 170, 188, 189), (174, 172, 189, 190), (176, 174, 190, 191), (178, 176, 191, 192), (180, 178, 192, 193), (158, 180, 193, 182), (194, 195, 196, 197, 198, 199, 200, 201, 202, 203, 204, 205), (158, 160, 195, 194), (172, 174, 202, 201), (166, 168, 199, 198), (180, 158, 194, 205), (160, 162, 196, 195), (174, 176, 203, 202), (168, 170, 200, 199), (162, 164, 197, 196), (176, 178, 204, 203), (170, 172, 201, 200), (164, 166, 198, 197), (206, 209, 208, 207), (211, 210, 213, 212), (215, 214, 217, 216), (219, 218, 221, 220), (223, 222, 225, 224), (227, 226, 229, 228), (175, 177, 225, 222), (189, 188, 219, 220), (186, 167, 214, 215), (177, 191, 224, 225), (171, 173, 221, 218), (187, 186, 215, 216), (184, 163, 210, 211), (173, 189, 220, 221), (167, 169, 217, 214), (185, 184, 211, 212), (183, 182, 206, 207), (169, 187, 216, 217), (192, 179, 226, 227), (163, 165, 213, 210), (159, 161, 208, 209), (193, 192, 227, 228), (165, 185, 212, 213), (190, 175, 222, 223), (233, 230, 244, 234), (234, 244, 245, 235), (252, 251, 260, 258), (235, 245, 246, 236), (249, 248, 265, 264), (236, 246, 247, 237), (246, 245, 259, 261), (237, 247, 248, 238), (238, 248, 249, 239), (239, 249, 250, 240), (240, 250, 251, 241), (241, 251, 252, 242), (242, 252, 253, 243), (253, 252, 258, 257), (243, 253, 231, 232), (250, 249, 264, 262), (232, 231, 230, 233), (247, 246, 261, 263), (232, 233, 234, 235, 236, 237, 238, 239, 240, 241, 242, 243), (254, 640, 639, 255), (255, 639, 644, 256), (256, 644, 648, 259), (259, 648, 652, 261), (261, 652, 655, 263), (263, 655, 654, 265), (265, 654, 650, 264), (264, 650, 646, 262), (262, 646, 642, 260), (260, 642, 637, 258), (258, 637, 635, 257), (257, 635, 640, 254), (230, 231, 254, 255), (245, 244, 256, 259), (248, 247, 263, 265), (251, 250, 262, 260), (244, 230, 255, 256), (231, 253, 257, 254), (266, 267, 269, 268), (64, 68, 269, 267), (70, 66, 266, 268), (68, 70, 268, 269), (270, 661, 663, 271), (58, 401, 661, 270), (59, 58, 270, 271), (403, 59, 271, 663), (296, 273, 275, 297), (297, 275, 277, 298), (298, 277, 279, 299), (299, 279, 281, 300), (300, 281, 283, 301), (301, 283, 285, 302), (302, 285, 287, 303), (303, 287, 289, 304), (304, 289, 291, 305), (305, 291, 293, 306), (275, 273, 295, 293, 291, 289, 287, 285, 283, 281, 279, 277), (306, 293, 295, 307), (307, 295, 273, 296), (292, 294, 319, 318), (274, 272, 296, 297), (276, 274, 297, 298), (278, 276, 298, 299), (280, 278, 299, 300), (282, 280, 300, 301), (284, 282, 301, 302), (286, 284, 302, 303), (288, 286, 303, 304), (290, 288, 304, 305), (292, 290, 305, 306), (294, 292, 306, 307), (272, 294, 307, 296), (308, 309, 310, 311, 312, 313, 314, 315, 316, 317, 318, 319), (272, 274, 309, 308), (286, 288, 316, 315), (280, 282, 313, 312), (294, 272, 308, 319), (274, 276, 310, 309), (288, 290, 317, 316), (282, 284, 314, 313), (276, 278, 311, 310), (290, 292, 318, 317), (284, 286, 315, 314), (278, 280, 312, 311), (320, 322, 326, 324), (104, 105, 323, 322), (100, 101, 320, 321), (101, 104, 322, 320), (325, 324, 326, 327), (321, 320, 324, 325), (323, 321, 325, 327), (322, 323, 327, 326), (328, 330, 331, 329), (370, 334, 335, 368), (333, 340, 341, 332), (351, 328, 329, 349), (370, 369, 332, 334), (350, 349, 329, 331), (337, 338, 339, 336), (332, 338, 337, 334), (335, 336, 339, 333), (334, 337, 336, 335), (340, 342, 343, 341), (332, 341, 343, 338), (339, 342, 340, 333), (338, 469, 468, 339), (378, 377, 347, 345), (348, 359, 358, 344), (379, 346, 347, 377), (348, 344, 345, 350), (330, 348, 350, 331), (330, 328, 351, 348), (345, 347, 349, 350), (346, 353, 354, 347), (353, 352, 355, 354), (349, 355, 352, 351), (351, 352, 353, 346), (347, 354, 355, 349), (359, 356, 357, 358), (346, 357, 356, 351), (351, 356, 359, 348), (344, 358, 357, 346), (365, 361, 363, 367), (385, 382, 381, 384), (372, 375, 361, 362), (372, 362, 360, 374), (368, 371, 367, 364), (369, 365, 367, 371), (362, 361, 365, 366), (362, 366, 364, 360), (332, 369, 371, 333), (333, 371, 422, 425), (366, 365, 369, 370), (366, 370, 368, 364), (376, 372, 374, 378), (376, 379, 375, 372), (361, 375, 373, 363), (360, 363, 373, 374), (344, 346, 379, 376), (344, 376, 378, 345), (375, 379, 377, 373), (368, 335, 426, 423), (383, 380, 381, 382), (398, 404, 405, 392), (386, 380, 383, 387), (387, 383, 382, 385), (426, 387, 385, 427), (425, 386, 387, 426), (424, 384, 386, 425), (427, 385, 384, 424), (390, 389, 388, 391), (395, 389, 390, 394), (392, 388, 389, 395), (394, 390, 391, 393), (384, 394, 393, 386), (380, 392, 395, 381), (381, 395, 394, 384), (386, 393, 392, 380), (399, 396, 397, 398), (393, 399, 398, 392), (388, 397, 396, 391), (391, 396, 399, 393), (401, 661, 663, 403), (397, 403, 402, 398), (392, 400, 401, 388), (388, 401, 403, 397), (405, 409, 411, 407), (392, 405, 407, 400), (402, 406, 404, 398), (400, 407, 406, 402), (410, 656, 657, 408), (404, 408, 409, 405), (406, 410, 408, 404), (407, 411, 410, 406), (413, 417, 419, 415), (411, 415, 414, 410), (409, 413, 415, 411), (408, 412, 413, 409), (416, 418, 419, 417), (412, 416, 417, 413), (414, 418, 416, 412), (415, 419, 418, 414), (360, 420, 421, 363), (363, 421, 422, 367), (367, 422, 423, 364), (364, 423, 420, 360), (371, 368, 423, 422), (421, 424, 425, 422), (335, 333, 425, 426), (423, 426, 427, 420), (374, 373, 421, 420), (373, 377, 424, 421), (377, 378, 427, 424), (378, 374, 420, 427), (428, 430, 431, 429), (430, 432, 433, 431), (432, 434, 435, 433), (434, 436, 437, 435), (436, 438, 439, 437), (438, 440, 441, 439), (431, 433, 435, 437, 439, 441, 443, 429), (440, 442, 443, 441), (442, 428, 429, 443), (428, 442, 440, 438, 436, 434, 432, 430), (447, 455, 452, 446), (446, 450, 451, 447), (449, 459, 458, 448), (448, 444, 445, 449), (446, 444, 448, 450), (451, 449, 445, 447), (454, 462, 463, 455), (444, 453, 454, 445), (445, 454, 455, 447), (446, 452, 453, 444), (457, 458, 459, 456), (448, 458, 457, 450), (451, 456, 459, 449), (450, 457, 456, 451), (461, 460, 463, 462), (452, 460, 461, 453), (467, 715, 713, 460), (453, 461, 462, 454), (464, 466, 467, 465), (463, 466, 464, 455), (455, 464, 465, 452), (452, 465, 467, 460), (469, 471, 470, 468), (343, 471, 469, 338), (342, 472, 474, 470), (342, 470, 471, 343), (473, 475, 474, 472), (470, 474, 475, 468), (339, 473, 472, 342), (468, 475, 473, 339), (500, 501, 479, 477), (501, 502, 481, 479), (502, 503, 483, 481), (503, 504, 485, 483), (504, 505, 487, 485), (505, 506, 489, 487), (506, 507, 491, 489), (507, 508, 493, 491), (508, 509, 495, 493), (509, 510, 497, 495), (479, 481, 483, 485, 487, 489, 491, 493, 495, 497, 499, 477), (510, 511, 499, 497), (511, 500, 477, 499), (496, 522, 523, 498), (478, 501, 500, 476), (480, 502, 501, 478), (482, 503, 502, 480), (484, 504, 503, 482), (486, 505, 504, 484), (488, 506, 505, 486), (490, 507, 506, 488), (492, 508, 507, 490), (494, 509, 508, 492), (496, 510, 509, 494), (498, 511, 510, 496), (476, 500, 511, 498), (512, 523, 522, 521, 520, 519, 518, 517, 516, 515, 514, 513), (476, 512, 513, 478), (490, 519, 520, 492), (484, 516, 517, 486), (498, 523, 512, 476), (478, 513, 514, 480), (492, 520, 521, 494), (486, 517, 518, 488), (480, 514, 515, 482), (494, 521, 522, 496), (488, 518, 519, 490), (482, 515, 516, 484), (547, 595, 594, 559), (549, 550, 529, 527), (554, 585, 584, 537), (551, 552, 533, 531), (527, 574, 573, 549), (553, 554, 537, 535), (557, 590, 589, 556), (555, 556, 541, 539), (545, 592, 595, 547), (557, 558, 545, 543), (527, 529, 531, 533, 535, 537, 539, 541, 543, 545, 547, 525), (548, 572, 575, 525), (559, 548, 525, 547), (544, 570, 571, 546), (526, 549, 548, 524), (528, 550, 549, 526), (530, 551, 550, 528), (532, 552, 551, 530), (534, 553, 552, 532), (536, 554, 553, 534), (538, 555, 554, 536), (540, 556, 555, 538), (542, 557, 556, 540), (544, 558, 557, 542), (546, 559, 558, 544), (524, 548, 559, 546), (560, 571, 570, 569, 568, 567, 566, 565, 564, 563, 562, 561), (524, 560, 561, 526), (538, 567, 568, 540), (532, 564, 565, 534), (546, 571, 560, 524), (526, 561, 562, 528), (540, 568, 569, 542), (534, 565, 566, 536), (528, 562, 563, 530), (542, 569, 570, 544), (536, 566, 567, 538), (530, 563, 564, 532), (572, 573, 574, 575), (577, 578, 579, 576), (581, 582, 583, 580), (585, 586, 587, 584), (589, 590, 591, 588), (593, 594, 595, 592), (541, 588, 591, 543), (555, 586, 585, 554), (552, 581, 580, 533), (543, 591, 590, 557), (537, 584, 587, 539), (553, 582, 581, 552), (550, 577, 576, 529), (539, 587, 586, 555), (533, 580, 583, 535), (551, 578, 577, 550), (549, 573, 572, 548), (535, 583, 582, 553), (558, 593, 592, 545), (529, 576, 579, 531), (525, 575, 574, 527), (559, 594, 593, 558), (531, 579, 578, 551), (556, 589, 588, 541), (600, 602, 622, 596), (605, 648, 652, 607), (602, 604, 623, 622), (630, 638, 643, 629), (604, 606, 624, 623), (627, 651, 653, 626), (606, 608, 625, 624), (624, 645, 641, 623), (608, 610, 626, 625), (599, 640, 639, 601), (610, 612, 627, 626), (619, 637, 635, 621), (612, 614, 628, 627), (613, 650, 646, 615), (614, 616, 629, 628), (607, 652, 655, 609), (616, 618, 630, 629), (601, 639, 644, 603), (618, 620, 631, 630), (631, 636, 638, 630), (601, 603, 605, 607, 609, 611, 613, 615, 617, 619, 621, 599), (620, 598, 597, 631), (628, 647, 651, 627), (598, 600, 596, 597), (625, 649, 645, 624), (598, 620, 618, 616, 614, 612, 610, 608, 606, 604, 602, 600), (632, 633, 639, 640), (633, 634, 644, 639), (634, 641, 648, 644), (641, 645, 652, 648), (645, 649, 655, 652), (649, 653, 654, 655), (653, 651, 650, 654), (651, 647, 646, 650), (647, 643, 642, 646), (643, 638, 637, 642), (638, 636, 635, 637), (636, 632, 640, 635), (611, 654, 650, 613), (617, 642, 637, 619), (621, 635, 640, 599), (596, 633, 632, 597), (623, 641, 634, 622), (626, 653, 649, 625), (629, 643, 647, 628), (622, 634, 633, 596), (597, 632, 636, 631), (603, 644, 648, 605), (609, 655, 654, 611), (615, 646, 642, 617), (656, 658, 659, 657), (408, 657, 659, 412), (414, 658, 656, 410), (412, 659, 658, 414), (660, 662, 663, 661), (400, 660, 661, 401), (402, 662, 660, 400), (403, 663, 662, 402), (688, 689, 667, 665), (689, 690, 669, 667), (690, 691, 671, 669), (691, 692, 673, 671), (692, 693, 675, 673), (693, 694, 677, 675), (694, 695, 679, 677), (695, 696, 681, 679), (696, 697, 683, 681), (697, 698, 685, 683), (667, 669, 671, 673, 675, 677, 679, 681, 683, 685, 687, 665), (698, 699, 687, 685), (699, 688, 665, 687), (684, 710, 711, 686), (666, 689, 688, 664), (668, 690, 689, 666), (670, 691, 690, 668), (672, 692, 691, 670), (674, 693, 692, 672), (676, 694, 693, 674), (678, 695, 694, 676), (680, 696, 695, 678), (682, 697, 696, 680), (684, 698, 697, 682), (686, 699, 698, 684), (664, 688, 699, 686), (700, 711, 710, 709, 708, 707, 706, 705, 704, 703, 702, 701), (664, 700, 701, 666), (678, 707, 708, 680), (672, 704, 705, 674), (686, 711, 700, 664), (666, 701, 702, 668), (680, 708, 709, 682), (674, 705, 706, 676), (668, 702, 703, 670), (682, 709, 710, 684), (676, 706, 707, 678), (670, 703, 704, 672), (712, 716, 718, 714), (466, 714, 715, 467), (460, 713, 712, 463), (463, 712, 714, 466), (717, 719, 718, 716), (713, 717, 716, 712), (715, 719, 717, 713), (714, 718, 719, 715)])
me_cube.polygons.foreach_set('material_index', [0, 0, 0, 0, 0, 0, 0, 0, 0, 0, 0, 0, 0, 0, 0, 0, 0, 0, 0, 0, 0, 0, 0, 0, 0, 0, 0, 0, 0, 0, 0, 0, 0, 0, 0, 0, 0, 0, 0, 0, 0, 0, 0, 0, 0, 0, 0, 0, 0, 0, 0, 0, 0, 0, 0, 0, 0, 0, 0, 0, 0, 0, 0, 1, 1, 1, 1, 0, 0, 0, 0, 0, 1, 0, 0, 0, 1, 1, 1, 1, 1, 1, 1, 1, 0, 0, 0, 0, 0, 0, 0, 0, 0, 0, 0, 0, 0, 0, 0, 0, 0, 0, 0, 0, 1, 0, 0, 0, 0, 1, 0, 0, 0, 0, 0, 0, 1, 1, 1, 1, 1, 1, 1, 0, 0, 1, 1, 1, 1, 0, 0, 0, 0, 0, 0, 0, 0, 0, 0, 0, 0, 0, 1, 0, 0, 0, 0, 0, 0, 0, 0, 0, 0, 0, 0, 1, 1, 1, 1, 1, 1, 1, 1, 1, 1, 1, 1, 0, 0, 0, 0, 0, 0, 0, 0, 0, 0, 0, 0, 0, 1, 0, 0, 0, 0, 0, 0, 0, 0, 0, 0, 0, 0, 1, 1, 1, 1, 1, 1, 1, 1, 1, 1, 1, 1, 0, 0, 0, 0, 0, 0, 0, 0, 0, 0, 0, 0, 0, 0, 0, 0, 0, 0, 0, 0, 0, 0, 0, 0, 0, 0, 0, 0, 0, 0, 0, 0, 0, 0, 0, 0, 0, 0, 0, 0, 0, 0, 0, 0, 0, 0, 0, 0, 0, 0, 0, 0, 0, 0, 0, 0, 0, 0, 0, 0, 0, 1, 1, 1, 1, 1, 1, 1, 1, 0, 0, 0, 0, 0, 0, 0, 0, 0, 0, 0, 0, 0, 1, 0, 0, 0, 0, 0, 0, 0, 0, 0, 0, 0, 0, 1, 1, 0, 0, 1, 1, 0, 0, 1, 0, 0, 0, 1, 1, 1, 1, 1, 1, 1, 1, 0, 0, 0, 0, 0, 0, 0, 0, 0, 0, 0, 0, 0, 0, 0, 0, 0, 0, 0, 0, 0, 0, 0, 0, 0, 0, 0, 0, 0, 0, 0, 0, 0, 0, 0, 0, 0, 0, 0, 0, 0, 0, 0, 0, 0, 0, 0, 0, 0, 0, 0, 0, 0, 0, 0, 0, 0, 0, 0, 0, 0, 0, 0, 0, 0, 0, 1, 1, 0, 1, 0, 1, 0, 0, 0, 0, 0, 0, 1, 0, 0, 0, 1, 1, 1, 1, 1, 1, 1, 1, 0, 0, 0, 0, 0, 0, 0, 0, 0, 0, 0, 0, 0, 0, 0, 0, 0, 0, 0, 0, 0, 1, 0, 0, 0, 0, 0, 0, 1, 0, 0, 0, 0, 0, 0, 0, 1, 1, 1, 0, 1, 1, 1, 1, 0, 0, 0, 0, 1, 1, 1, 1, 0, 0, 0, 0, 0, 0, 0, 0, 0, 0, 0, 0, 0, 1, 0, 0, 0, 0, 0, 0, 0, 0, 0, 0, 0, 0, 1, 1, 1, 1, 1, 1, 1, 1, 1, 1, 1, 1, 0, 0, 0, 0, 0, 0, 0, 0, 0, 0, 0, 0, 0, 1, 0, 0, 0, 0, 0, 0, 0, 0, 0, 0, 0, 0, 1, 1, 1, 1, 1, 1, 1, 1, 1, 1, 1, 1, 0, 0, 0, 0, 0, 0, 0, 0, 0, 0, 0, 0, 0, 0, 0, 0, 0, 0, 0, 0, 0, 0, 0, 0, 0, 0, 0, 0, 0, 0, 0, 0, 0, 0, 0, 0, 0, 0, 0, 0, 0, 0, 0, 0, 0, 0, 0, 0, 0, 0, 0, 0, 0, 0, 0, 0, 0, 0, 0, 0, 0, 0, 0, 0, 0, 0, 0, 0, 0, 0, 0, 0, 0, 0, 1, 1, 1, 1, 1, 1, 1, 1, 0, 0, 0, 0, 0, 0, 0, 0, 0, 0, 0, 0, 0, 1, 0, 0, 0, 0, 0, 0, 0, 0, 0, 0, 0, 0, 1, 1, 0, 0, 1, 1, 0, 0, 1, 0, 0, 0, 1, 1, 1, 1, 1, 1, 1, 1])
me_cube.materials.append(mat_wood)
me_cube.materials.append(mat_metal)
me_cube.use_remesh_preserve_volume = False
me_cube.use_remesh_preserve_attributes = False
me_cube.use_mirror_vertex_groups = False
me_cube.update()
me_plane_001 = bpy.data.meshes.new('Plane.001')
me_plane_001.from_pydata([(-1.0, -1.0, 0.0), (1.0, -1.0, 0.0), (-1.0, 1.0, 0.0), (1.0, 1.0, 0.0)], [], [(0, 1, 3, 2)])
me_plane_001.materials.append(mat_kumaslar)
me_plane_001.use_remesh_preserve_volume = False
me_plane_001.use_remesh_preserve_attributes = False
me_plane_001.use_mirror_vertex_groups = False
me_plane_001.update()
arm_armature_001 = bpy.data.armatures.new('Armature.001')  # bones are not reproduced

# ---- objects
ob_armature = bpy.data.objects.new('Armature', arm_armature_001)
ob_cube = bpy.data.objects.new('Cube', me_cube)
ob_lamp_002 = bpy.data.objects.new('Lamp.002', light_lamp_002)
ob_camera = bpy.data.objects.new('Camera', cam_camera_001)
ob_lamp_001 = bpy.data.objects.new('Lamp.001', light_lamp_001)
ob_plane = bpy.data.objects.new('Plane', me_plane_001)
ob_lamp = bpy.data.objects.new('Lamp', light_lamp)

# ---- transforms, parenting, visibility, modifiers, constraints
ob_armature.location = (0.0, 0.0, 0.0)
ob_armature.lineart.crease_threshold = 0.0
ob_cube.parent = ob_armature
ob_cube.location = (0.0, 0.0, 2.0)
ob_cube.lineart.crease_threshold = 0.0
_vg = ob_cube.vertex_groups.new(name='pulley')
_vg.add([158, 159, 160, 161, 162, 163, 164, 165, 166, 167, 168, 169, 170, 171, 172, 173, 174, 175, 176, 177, 178, 179, 180, 181, 182, 183, 184, 185, 186, 187, 188, 189, 190, 191, 192, 193, 194, 195, 196, 197, 198, 199, 200, 201, 202, 203, 204, 205, 206, 207, 208, 209, 210, 211, 212, 213, 214, 215, 216, 217, 218, 219, 220, 221, 222, 223, 224, 225, 226, 227, 228, 229, 524, 525, 526, 527, 528, 529, 530, 531, 532, 533, 534, 535, 536, 537, 538, 539, 540, 541, 542, 543, 544, 545, 546, 547, 548, 549, 550, 551, 552, 553, 554, 555, 556, 557, 558, 559, 560, 561, 562, 563, 564, 565, 566, 567, 568, 569, 570, 571, 572, 573, 574, 575, 576, 577, 578, 579, 580, 581, 582, 583, 584, 585, 586, 587, 588, 589, 590, 591, 592, 593, 594, 595], 1.0, 'REPLACE')
_vg = ob_cube.vertex_groups.new(name='arm')
_vg.add([92, 93, 94, 95, 96, 97, 98, 99, 100, 101, 102, 103, 104, 105, 320, 321, 322, 323, 324, 325, 326, 327, 444, 445, 446, 447, 448, 449, 450, 451, 452, 453, 454, 455, 456, 457, 458, 459, 460, 461, 462, 463, 464, 465, 466, 467, 712, 713, 714, 715, 716, 717, 718, 719], 1.0, 'REPLACE')
_vg = ob_cube.vertex_groups.new(name='main')
_vg.add([0, 1, 2, 3, 4, 5, 6, 7, 8, 9, 10, 11, 12, 13, 14, 15, 16, 17, 18, 19, 20, 21, 22, 23, 24, 25, 26, 27, 28, 29, 30, 31, 32, 33, 34, 35, 36, 37, 38, 39, 40, 41, 42, 43, 44, 45, 46, 47, 48, 49, 50, 51, 52, 53, 54, 55, 56, 57, 58, 59, 60, 61, 62, 63, 64, 65, 66, 67, 68, 69, 70, 71, 72, 73, 74, 75, 76, 77, 78, 79, 80, 81, 82, 83, 84, 85, 86, 87, 88, 89, 90, 91, 106, 107, 108, 109, 110, 111, 112, 113, 114, 115, 116, 117, 118, 119, 120, 121, 122, 123, 124, 125, 126, 127, 128, 129, 130, 131, 132, 133, 134, 135, 136, 137, 138, 139, 140, 141, 142, 143, 144, 145, 146, 147, 148, 149, 150, 151, 152, 153, 154, 155, 156, 157, 230, 231, 232, 233, 234, 235, 236, 237, 238, 239, 240, 241, 242, 243, 244, 245, 246, 247, 248, 249, 250, 251, 252, 253, 254, 255, 256, 257, 258, 259, 260, 261, 262, 263, 264, 265, 266, 267, 268, 269, 270, 271, 272, 273, 274, 275, 276, 277, 278, 279, 280, 281, 282, 283, 284, 285, 286, 287, 288, 289, 290, 291, 292, 293, 294, 295, 296, 297, 298, 299, 300, 301, 302, 303, 304, 305, 306, 307, 308, 309, 310, 311, 312, 313, 314, 315, 316, 317, 318, 319, 328, 329, 330, 331, 332, 333, 334, 335, 336, 337, 338, 339, 340, 341, 342, 343, 344, 345, 346, 347, 348, 349, 350, 351, 352, 353, 354, 355, 356, 357, 358, 359, 360, 361, 362, 363, 364, 365, 366, 367, 368, 369, 370, 371, 372, 373, 374, 375, 376, 377, 378, 379, 380, 381, 382, 383, 384, 385, 386, 387, 388, 389, 390, 391, 392, 393, 394, 395, 396, 397, 398, 399, 400, 401, 402, 403, 404, 405, 406, 407, 408, 409, 410, 411, 412, 413, 414, 415, 416, 417, 418, 419, 420, 421, 422, 423, 424, 425, 426, 427, 428, 429, 430, 431, 432, 433, 434, 435, 436, 437, 438, 439, 440, 441, 442, 443, 468, 469, 470, 471, 472, 473, 474, 475, 476, 477, 478, 479, 480, 481, 482, 483, 484, 485, 486, 487, 488, 489, 490, 491, 492, 493, 494, 495, 496, 497, 498, 499, 500, 501, 502, 503, 504, 505, 506, 507, 508, 509, 510, 511, 512, 513, 514, 515, 516, 517, 518, 519, 520, 521, 522, 523, 596, 597, 598, 599, 600, 601, 602, 603, 604, 605, 606, 607, 608, 609, 610, 611, 612, 613, 614, 615, 616, 617, 618, 619, 620, 621, 622, 623, 624, 625, 626, 627, 628, 629, 630, 631, 632, 633, 634, 635, 636, 637, 638, 639, 640, 641, 642, 643, 644, 645, 646, 647, 648, 649, 650, 651, 652, 653, 654, 655, 656, 657, 658, 659, 660, 661, 662, 663, 664, 665, 666, 667, 668, 669, 670, 671, 672, 673, 674, 675, 676, 677, 678, 679, 680, 681, 682, 683, 684, 685, 686, 687, 688, 689, 690, 691, 692, 693, 694, 695, 696, 697, 698, 699, 700, 701, 702, 703, 704, 705, 706, 707, 708, 709, 710, 711], 1.0, 'REPLACE')
_m = ob_cube.modifiers.new('Armature', 'ARMATURE')
_m.object = ob_armature
ob_lamp_002.location = (-5.824, -2.975, 25.01)
ob_lamp_002.rotation_euler = (-0.1911, -0.1347, 1.235)
ob_lamp_002.lock_rotations_4d = False
ob_lamp_002.empty_display_type = 'ARROWS'
ob_lamp_002.color = (0.0, 0.0, 0.0, 0.0)
ob_lamp_002.lineart.crease_threshold = 0.0
ob_camera.location = (8.292, 13.19, 6.095)
ob_camera.rotation_euler = (1.464, 0.004591, 2.547)
ob_camera.lineart.crease_threshold = 0.0
ob_lamp_001.location = (0.8221, -15.3, 20.79)
ob_lamp_001.rotation_euler = (0.2258, -0.5555, 1.229)
ob_lamp_001.lock_rotations_4d = False
ob_lamp_001.empty_display_type = 'ARROWS'
ob_lamp_001.color = (0.0, 0.0, 0.0, 0.0)
ob_lamp_001.lineart.crease_threshold = 0.0
ob_plane.location = (0.0, 0.0, 0.0)
ob_plane.rotation_euler = (0.0, -0.0, -0.6382)
ob_plane.scale = (31.22, 31.22, 31.22)
ob_plane.lineart.crease_threshold = 0.0
ob_lamp.location = (3.366, 7.981, 11.26)
ob_lamp.rotation_euler = (0.7201, 0.3071, 2.393)
ob_lamp.lock_rotations_4d = False
ob_lamp.empty_display_type = 'ARROWS'
ob_lamp.color = (0.0, 0.0, 0.0, 0.0)
ob_lamp.lineart.crease_threshold = 0.0

# ---- collection membership
col_collection_1.objects.link(ob_armature)
col_collection_1.objects.link(ob_cube)
col_collection_1.objects.link(ob_lamp_002)
col_collection_1.objects.link(ob_camera)
col_collection_1.objects.link(ob_lamp_001)
col_collection_1.objects.link(ob_plane)
col_collection_1.objects.link(ob_lamp)

# ---- scene / render settings (as saved in the file)
scene.camera = ob_camera
scene.frame_start = 1; scene.frame_end = 120; scene.frame_set(132)
scene.render.engine = 'CYCLES'
scene.render.image_settings.file_format = 'FFMPEG'
scene.render.image_settings.color_mode = 'RGB'
scene.render.resolution_x = 1080
scene.render.fps = 30
scene.render.dither_intensity = 0.0
scene.render.use_motion_blur = True
scene.render.use_border = True
scene.render.use_placeholder = True
scene.render.use_overwrite = False
scene.cycles.use_denoising = False
scene.cycles.samples = 160
scene.cycles.sampling_pattern = 'TABULATED_SOBOL'
scene.cycles.use_adaptive_sampling = False
scene.cycles.use_light_tree = False
scene.cycles.blur_glossy = 0.0
scene.cycles.max_bounces = 3
scene.cycles.transparent_max_bounces = 6
scene.cycles.use_animated_seed = True
scene.cycles.sample_clamp_indirect = 0.0
scene.view_settings.view_transform = 'Filmic'
bpy.context.view_layer.update()
